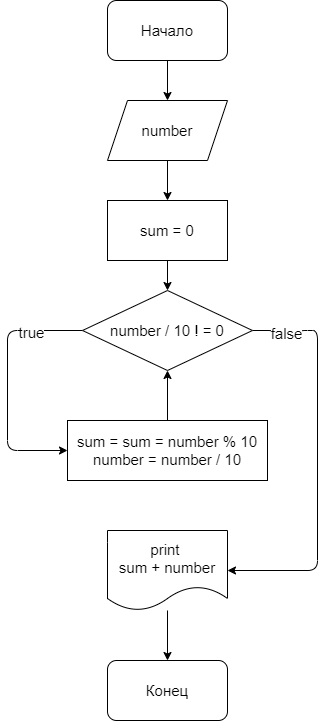

The diagram above was exported from draw.io. Its source (the exported page's mxGraphModel, read from the mxfile embedded in the PNG):
<mxGraphModel dx="1159" dy="556" grid="1" gridSize="10" guides="1" tooltips="1" connect="1" arrows="1" fold="1" page="1" pageScale="1" pageWidth="827" pageHeight="1169" math="0" shadow="0">
  <root>
    <mxCell id="0" />
    <mxCell id="1" parent="0" />
    <mxCell id="9" value="" style="edgeStyle=none;html=1;fontSize=15;" edge="1" parent="1" source="2" target="4">
      <mxGeometry relative="1" as="geometry" />
    </mxCell>
    <mxCell id="2" value="&lt;font style=&quot;font-size: 15px&quot;&gt;Начало&lt;/font&gt;" style="rounded=1;whiteSpace=wrap;html=1;" vertex="1" parent="1">
      <mxGeometry x="140" y="30" width="120" height="60" as="geometry" />
    </mxCell>
    <mxCell id="11" value="" style="edgeStyle=none;html=1;fontSize=15;" edge="1" parent="1" source="3" target="5">
      <mxGeometry relative="1" as="geometry" />
    </mxCell>
    <mxCell id="3" value="&lt;font style=&quot;font-size: 15px&quot;&gt;sum = 0&lt;/font&gt;" style="rounded=0;whiteSpace=wrap;html=1;" vertex="1" parent="1">
      <mxGeometry x="140" y="230" width="120" height="60" as="geometry" />
    </mxCell>
    <mxCell id="10" value="" style="edgeStyle=none;html=1;fontSize=15;" edge="1" parent="1" source="4" target="3">
      <mxGeometry relative="1" as="geometry" />
    </mxCell>
    <mxCell id="4" value="&lt;font style=&quot;font-size: 15px&quot;&gt;number&lt;/font&gt;" style="shape=parallelogram;perimeter=parallelogramPerimeter;whiteSpace=wrap;html=1;fixedSize=1;" vertex="1" parent="1">
      <mxGeometry x="140" y="130" width="120" height="60" as="geometry" />
    </mxCell>
    <mxCell id="12" style="edgeStyle=none;html=1;entryX=0;entryY=0.5;entryDx=0;entryDy=0;fontSize=15;" edge="1" parent="1" source="5" target="6">
      <mxGeometry relative="1" as="geometry">
        <Array as="points">
          <mxPoint x="40" y="360" />
          <mxPoint x="40" y="480" />
        </Array>
      </mxGeometry>
    </mxCell>
    <mxCell id="14" value="true" style="edgeLabel;html=1;align=center;verticalAlign=middle;resizable=0;points=[];fontSize=15;" vertex="1" connectable="0" parent="12">
      <mxGeometry x="-0.5895" y="1" relative="1" as="geometry">
        <mxPoint as="offset" />
      </mxGeometry>
    </mxCell>
    <mxCell id="15" style="edgeStyle=none;html=1;exitX=1;exitY=0.5;exitDx=0;exitDy=0;entryX=1;entryY=0.5;entryDx=0;entryDy=0;fontSize=15;" edge="1" parent="1" source="5" target="7">
      <mxGeometry relative="1" as="geometry">
        <Array as="points">
          <mxPoint x="310" y="360" />
          <mxPoint x="320" y="370" />
          <mxPoint x="330" y="360" />
          <mxPoint x="350" y="360" />
          <mxPoint x="350" y="600" />
        </Array>
      </mxGeometry>
    </mxCell>
    <mxCell id="16" value="false" style="edgeLabel;html=1;align=center;verticalAlign=middle;resizable=0;points=[];fontSize=15;" vertex="1" connectable="0" parent="15">
      <mxGeometry x="-0.7637" relative="1" as="geometry">
        <mxPoint x="-8" y="-1" as="offset" />
      </mxGeometry>
    </mxCell>
    <mxCell id="5" value="number / 10 ! = 0" style="rhombus;whiteSpace=wrap;html=1;fontSize=15;" vertex="1" parent="1">
      <mxGeometry x="115" y="320" width="170" height="80" as="geometry" />
    </mxCell>
    <mxCell id="13" value="" style="edgeStyle=none;html=1;fontSize=15;" edge="1" parent="1" source="6" target="5">
      <mxGeometry relative="1" as="geometry" />
    </mxCell>
    <mxCell id="6" value="sum = sum = number % 10&lt;br&gt;number = number / 10" style="rounded=0;whiteSpace=wrap;html=1;fontSize=15;" vertex="1" parent="1">
      <mxGeometry x="100" y="450" width="200" height="60" as="geometry" />
    </mxCell>
    <mxCell id="17" value="" style="edgeStyle=none;html=1;fontSize=15;" edge="1" parent="1" source="7" target="8">
      <mxGeometry relative="1" as="geometry" />
    </mxCell>
    <mxCell id="7" value="print &lt;br&gt;sum + number" style="shape=document;whiteSpace=wrap;html=1;boundedLbl=1;fontSize=15;" vertex="1" parent="1">
      <mxGeometry x="140" y="560" width="120" height="80" as="geometry" />
    </mxCell>
    <mxCell id="8" value="Конец" style="rounded=1;whiteSpace=wrap;html=1;fontSize=15;" vertex="1" parent="1">
      <mxGeometry x="140" y="690" width="120" height="60" as="geometry" />
    </mxCell>
  </root>
</mxGraphModel>